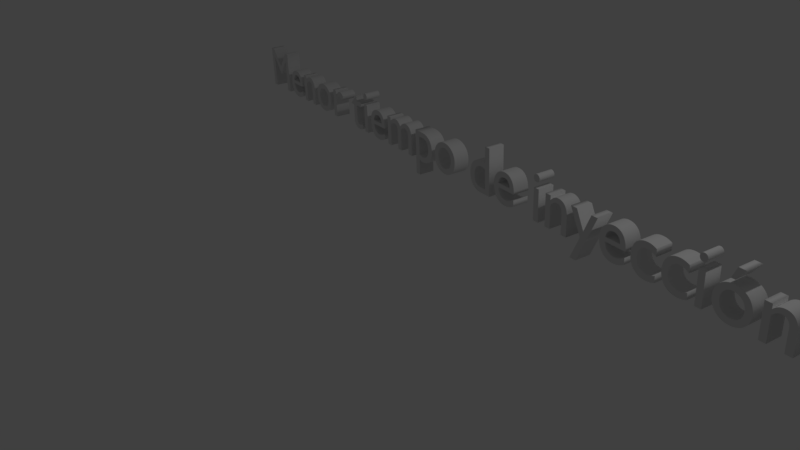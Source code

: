 # Source: CAPITULO_1.blend  (saved by Blender 2.79.0; exported with 4.5.12 LTS)
import bpy
from mathutils import Matrix  # noqa: F401  (used for matrix-valued properties, if any)

bpy.ops.wm.read_factory_settings(use_empty=True)
scene = bpy.context.scene
scene.name = 'Untitled'

# ---- collections
col_collection_1 = bpy.data.collections.new('Collection 1'); scene.collection.children.link(col_collection_1)

# ---- world
world_world = bpy.data.worlds.new('World'); scene.world = world_world
world_world.color = (0.05088, 0.05088, 0.05088)
world_world.use_sun_shadow = False
world_world.sun_shadow_jitter_overblur = 0.0
world_world.cycles.sampling_method = 'MANUAL'

# ---- cameras
cam_camera = bpy.data.cameras.new('Camera')
cam_camera.clip_end = 100.0
cam_camera.lens = 35.0
cam_camera.sensor_width = 32.0
cam_camera.sensor_height = 18.0
cam_camera.ortho_scale = 7.314
cam_camera.dof.focus_distance = 0.0
cam_camera.dof.aperture_fstop = 128.0

# ---- lights
light_lamp = bpy.data.lights.new('Lamp', 'POINT')
light_lamp.transmission_factor = 0.0
light_lamp.cutoff_distance = 30.0
light_lamp.energy = 100.0
light_lamp.shadow_buffer_clip_start = 1.001
light_lamp.shadow_soft_size = 0.1
light_lamp.shadow_maximum_resolution = 0.006
light_lamp.use_absolute_resolution = True

# ---- curves / text
txt_text = bpy.data.curves.new('Text', 'FONT')
txt_text.dimensions = '2D'
txt_text.body = 'Menor tiempo de inyección 5 seg'
txt_text.use_path_clamp = True
txt_text.bevel_resolution = 0
txt_text.extrude = 0.118

# ---- objects
ob_text = bpy.data.objects.new('Text', txt_text)
ob_lamp = bpy.data.objects.new('Lamp', light_lamp)
ob_camera = bpy.data.objects.new('Camera', cam_camera)

# ---- transforms, parenting, visibility, modifiers, constraints
ob_text.location = (-5.802, 2.87, 0.3795)
ob_text.rotation_euler = (1.601, -0.02261, -0.1825)
ob_text.lineart.crease_threshold = 0.0
ob_lamp.location = (4.076, 1.005, 5.904)
ob_lamp.rotation_euler = (0.6503, 0.05522, 1.866)
ob_lamp.lock_rotations_4d = False
ob_lamp.empty_display_type = 'ARROWS'
ob_lamp.color = (0.0, 0.0, 0.0, 0.0)
ob_lamp.lineart.crease_threshold = 0.0
ob_camera.location = (7.481, -6.508, 5.344)
ob_camera.rotation_euler = (1.109, 0.0, 0.8149)
ob_camera.lock_rotations_4d = False
ob_camera.empty_display_type = 'ARROWS'
ob_camera.color = (0.0, 0.0, 0.0, 0.0)
ob_camera.display_type = 'WIRE'
ob_camera.lineart.crease_threshold = 0.0

# ---- collection membership
col_collection_1.objects.link(ob_text)
col_collection_1.objects.link(ob_lamp)
col_collection_1.objects.link(ob_camera)

# ---- scene / render settings (as saved in the file)
scene.camera = ob_camera
scene.frame_start = 1; scene.frame_end = 250; scene.frame_set(1)
scene.render.engine = 'BLENDER_EEVEE_NEXT'
scene.render.resolution_percentage = 50
scene.render.dither_intensity = 0.0
scene.cycles.use_denoising = False
scene.cycles.samples = 128
scene.cycles.sampling_pattern = 'TABULATED_SOBOL'
scene.cycles.use_adaptive_sampling = False
scene.cycles.use_light_tree = False
scene.cycles.blur_glossy = 0.0
scene.cycles.sample_clamp_indirect = 0.0
scene.view_settings.view_transform = 'Standard'
bpy.context.view_layer.update()
